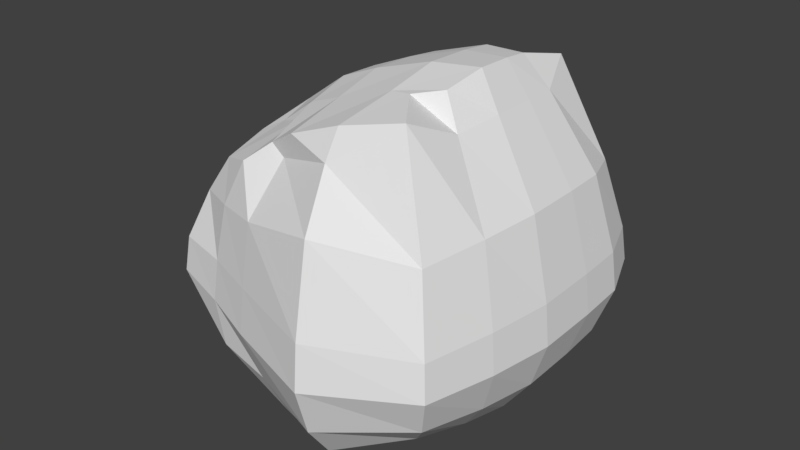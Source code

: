 # Source: pedra3.blend  (saved by Blender 2.78.0; exported with 4.5.12 LTS)
import bpy
from mathutils import Matrix  # noqa: F401  (used for matrix-valued properties, if any)

bpy.ops.wm.read_factory_settings(use_empty=True)
scene = bpy.context.scene
scene.name = 'Scene'

# ---- collections
col_collection_1 = bpy.data.collections.new('Collection 1'); scene.collection.children.link(col_collection_1)

# ---- materials (node trees are filled in below, after node groups)
mat_material = bpy.data.materials.new('Material')
mat_material.alpha_threshold = 0.0
mat_material.use_transparent_shadow = False
mat_material.roughness = 0.5
mat_material.line_color = (0.0, 0.0, 0.0, 1.0)

# ---- material node trees

# ---- world
world_world = bpy.data.worlds.new('World'); scene.world = world_world
world_world.color = (0.05088, 0.05088, 0.05088)
world_world.use_sun_shadow = False
world_world.sun_shadow_jitter_overblur = 0.0
world_world.cycles.sampling_method = 'MANUAL'

# ---- meshes
me_cube_001 = bpy.data.meshes.new('Cube.001')
me_cube_001.from_pydata([(1.063, 0.9404, -1.038), (1.063, -1.06, -1.038), (-0.9373, -1.06, -1.038), (-0.7627, 0.8357, -1.038), (0.6074, 0.4851, 1.426), (0.6074, -0.6042, 1.426), (-0.4819, -0.6042, 0.9616), (-0.4819, 0.4851, 0.9616), (1.287, 1.165, -0.7401), (1.287, -1.284, -0.7401), (-1.162, -1.075, -0.7401), (-0.7777, 0.9205, -0.7401), (1.405, 1.283, -0.3875), (1.405, -1.402, -0.3875), (-1.28, -1.193, -0.3875), (-0.896, 1.039, -0.3875), (1.373, 1.251, -0.08171), (1.373, -1.37, -0.08171), (-1.247, -1.16, -0.08171), (-0.8634, 1.006, -0.08171), (1.232, 1.11, 0.5314), (1.232, -1.229, 0.5314), (-1.107, -1.02, 0.3322), (-0.7228, 0.8656, 0.3322), (0.8981, 0.8754, 1.403), (0.8981, -0.9945, 1.403), (-0.8722, -0.9945, 0.6728), (-0.6977, 0.7707, 0.6728), (1.156, -0.5815, -1.132), (-1.031, -0.5815, -1.132), (0.8239, -0.4634, 1.467), (-0.7843, -0.4634, 0.8365), (-1.276, -0.7105, -0.8055), (1.402, -0.7105, -0.8055), (-1.405, -0.7785, -0.42), (1.531, -0.7785, -0.42), (-1.37, -0.7598, -0.08559), (1.495, -0.7598, -0.08559), (-1.216, -0.6789, 0.3669), (1.341, -0.6789, 0.5661), (-0.9595, -0.5441, 0.7394), (0.9854, -0.5441, 1.204), (-1.086, -0.1475, -1.187), (-0.8282, -0.1209, 0.9172), (-1.343, -0.178, -0.844), (-1.479, -0.1941, -0.4391), (-1.442, -0.1897, -0.08788), (-1.28, -0.1706, 0.3874), (-1.011, -0.1386, 0.7787), (1.211, -0.1475, -1.187), (0.8677, -0.1209, 1.548), (1.469, -0.178, -0.844), (1.605, -0.1941, -0.4391), (1.567, -0.1897, -0.08788), (1.406, -0.1706, 0.5866), (1.037, -0.1386, 1.243), (-1.079, 0.2789, -1.18), (-0.8226, 0.1955, 0.907), (-1.335, 0.3519, -0.8392), (-1.47, 0.3903, -0.4367), (-1.433, 0.3797, -0.08759), (-1.272, 0.334, 0.3849), (-1.005, 0.2578, 0.7737), (1.204, 0.2789, -1.18), (0.8622, 0.1955, 1.538), (1.46, 0.3519, -0.8392), (1.596, 0.3903, -0.4367), (1.558, 0.3797, -0.08759), (1.398, 0.334, 0.5841), (1.03, 0.2578, 1.238), (-0.8872, 0.4976, -1.163), (-0.8091, 0.4254, 0.8821), (-1.14, 0.6524, -0.8273), (-1.273, 0.734, -0.4308), (-1.236, 0.7115, -0.08688), (-1.078, 0.6145, 0.3785), (-0.8141, 0.4527, 0.7616), (1.187, 0.6023, -1.163), (0.8487, 0.4254, 1.513), (1.44, 0.7571, -0.8273), (1.573, 0.8387, -0.4308), (1.536, 0.8162, -0.08688), (1.378, 0.7192, 0.5777), (1.014, 0.5574, 1.226), (-0.4071, 0.9964, -1.204), (-0.5816, -1.021, -1.204), (-0.3557, 0.838, 0.9421), (-0.3557, -1.018, 0.9421), (-0.5757, 1.258, -0.8561), (-0.7502, -1.282, -0.8561), (-0.6645, 1.396, -0.4452), (-0.8041, -1.315, -0.4452), (-0.64, 1.358, -0.08871), (-0.7796, -1.277, -0.08871), (-0.5344, 1.194, 0.3937), (-0.7089, -1.218, 0.3937), (-0.5327, 1.025, 0.7907), (-0.5327, -1.154, 0.7907), (-0.4116, -0.5334, 1.101), (-0.6518, -0.6728, -1.312), (-0.6931, -0.1669, -1.376), (-0.4445, -0.1342, 1.195), (-0.4404, 0.2346, 1.184), (-0.6879, 0.3301, -1.368), (-0.5006, 0.6023, -1.349), (-0.4302, 0.5025, 1.155), (-0.0779, -0.5861, 1.234), (-0.0961, -0.1443, 1.338), (-0.09381, 0.2639, 1.325), (-0.08818, 0.5605, 1.293), (-0.2175, 1.222, -1.328), (-0.2175, -1.149, -1.328), (-0.04702, 0.9317, 1.124), (-0.04702, -1.122, 1.124), (-0.3107, 1.512, -0.9434), (-0.2758, -1.333, -0.9434), (-0.3598, 1.664, -0.4885), (-0.3249, -1.486, -0.4885), (-0.3463, 1.622, -0.09398), (-0.3114, -1.444, -0.09398), (-0.2879, 1.441, 0.4399), (-0.2879, -1.367, 0.4399), (-0.1905, 1.138, 0.8794), (-0.1905, -1.065, 0.8794), (-0.2563, -0.7414, -1.448), (-0.2791, -0.1815, -1.519), (-0.2762, 0.3686, -1.51), (-0.2692, 0.7858, -1.488), (0.4206, -0.5773, 1.4), (0.4348, -0.1426, 1.503), (0.433, 0.259, 1.49), (0.4286, 0.5508, 1.458), (0.4226, 1.202, -1.307), (0.4226, -1.337, -1.307), (0.3965, 0.9161, 1.293), (0.3965, -1.105, 1.293), (0.4954, 1.487, -0.9288), (0.4954, -1.622, -0.9288), (0.5337, 1.637, -0.4813), (0.5337, -1.772, -0.4813), (0.5231, 1.595, -0.0931), (0.5231, -1.73, -0.0931), (0.4775, 1.417, 0.6314), (0.4775, -1.552, 0.6314), (0.4015, 1.119, 1.064), (0.4015, -1.254, 1.064), (0.4529, -0.7299, -1.426), (0.4707, -0.179, -1.495), (0.4685, 0.3622, -1.487), (0.463, 0.7726, -1.465)], [], [(99, 85, 2, 29), (98, 31, 6, 87), (41, 30, 5, 25), (97, 87, 6, 26), (76, 71, 7, 27), (88, 84, 3, 11), (90, 88, 11, 15), (70, 72, 11, 3), (85, 89, 10, 2), (28, 33, 9, 1), (92, 90, 15, 19), (72, 73, 15, 11), (89, 91, 14, 10), (33, 35, 13, 9), (94, 92, 19, 23), (73, 74, 19, 15), (91, 93, 18, 14), (35, 37, 17, 13), (96, 94, 23, 27), (74, 75, 23, 19), (93, 95, 22, 18), (37, 39, 21, 17), (86, 96, 27, 7), (75, 76, 27, 23), (95, 97, 26, 22), (39, 41, 25, 21), (54, 55, 41, 39), (22, 26, 40, 38), (53, 54, 39, 37), (18, 22, 38, 36), (52, 53, 37, 35), (14, 18, 36, 34), (51, 52, 35, 33), (10, 14, 34, 32), (49, 51, 33, 28), (2, 10, 32, 29), (26, 6, 31, 40), (55, 50, 30, 41), (101, 43, 31, 98), (100, 99, 29, 42), (103, 100, 42, 56), (102, 57, 43, 101), (69, 64, 50, 55), (63, 65, 51, 49), (65, 66, 52, 51), (66, 67, 53, 52), (67, 68, 54, 53), (68, 69, 55, 54), (38, 40, 48, 47), (36, 38, 47, 46), (34, 36, 46, 45), (32, 34, 45, 44), (29, 32, 44, 42), (40, 31, 43, 48), (82, 83, 69, 68), (81, 82, 68, 67), (80, 81, 67, 66), (79, 80, 66, 65), (77, 79, 65, 63), (83, 78, 64, 69), (105, 71, 57, 102), (104, 103, 56, 70), (47, 48, 62, 61), (46, 47, 61, 60), (45, 46, 60, 59), (44, 45, 59, 58), (42, 44, 58, 56), (48, 43, 57, 62), (84, 104, 70, 3), (86, 7, 71, 105), (24, 4, 78, 83), (0, 8, 79, 77), (8, 12, 80, 79), (12, 16, 81, 80), (16, 20, 82, 81), (20, 24, 83, 82), (61, 62, 76, 75), (60, 61, 75, 74), (59, 60, 74, 73), (58, 59, 73, 72), (56, 58, 72, 70), (62, 57, 71, 76), (112, 86, 105, 109), (110, 127, 104, 84), (127, 126, 103, 104), (109, 105, 102, 108), (108, 102, 101, 107), (126, 125, 100, 103), (125, 124, 99, 100), (107, 101, 98, 106), (121, 123, 97, 95), (112, 122, 96, 86), (119, 121, 95, 93), (122, 120, 94, 96), (117, 119, 93, 91), (120, 118, 92, 94), (115, 117, 91, 89), (118, 116, 90, 92), (111, 115, 89, 85), (116, 114, 88, 90), (114, 110, 84, 88), (123, 113, 87, 97), (106, 98, 87, 113), (124, 111, 85, 99), (146, 133, 111, 124), (128, 106, 113, 135), (145, 135, 113, 123), (136, 132, 110, 114), (138, 136, 114, 116), (133, 137, 115, 111), (140, 138, 116, 118), (137, 139, 117, 115), (142, 140, 118, 120), (139, 141, 119, 117), (144, 142, 120, 122), (141, 143, 121, 119), (134, 144, 122, 112), (143, 145, 123, 121), (129, 107, 106, 128), (147, 146, 124, 125), (148, 147, 125, 126), (130, 108, 107, 129), (131, 109, 108, 130), (149, 148, 126, 127), (132, 149, 127, 110), (134, 112, 109, 131), (4, 134, 131, 78), (0, 77, 149, 132), (77, 63, 148, 149), (78, 131, 130, 64), (64, 130, 129, 50), (63, 49, 147, 148), (49, 28, 146, 147), (50, 129, 128, 30), (21, 25, 145, 143), (4, 24, 144, 134), (17, 21, 143, 141), (24, 20, 142, 144), (13, 17, 141, 139), (20, 16, 140, 142), (9, 13, 139, 137), (16, 12, 138, 140), (1, 9, 137, 133), (12, 8, 136, 138), (8, 0, 132, 136), (25, 5, 135, 145), (30, 128, 135, 5), (28, 1, 133, 146)])
me_cube_001.materials.append(mat_material)
me_cube_001.use_remesh_preserve_volume = False
me_cube_001.use_remesh_preserve_attributes = False
me_cube_001.use_mirror_vertex_groups = False
me_cube_001.update()

# ---- objects
ob_cube_001 = bpy.data.objects.new('Cube.001', me_cube_001)

# ---- transforms, parenting, visibility, modifiers, constraints
ob_cube_001.location = (0.0, 0.0, 0.0)
ob_cube_001.lock_rotations_4d = False
ob_cube_001.empty_display_type = 'ARROWS'
ob_cube_001.lineart.crease_threshold = 0.0

# ---- collection membership
col_collection_1.objects.link(ob_cube_001)

# ---- scene / render settings (as saved in the file)
scene.frame_start = 1; scene.frame_end = 250; scene.frame_set(1)
scene.render.engine = 'BLENDER_EEVEE_NEXT'
scene.render.resolution_percentage = 50
scene.render.dither_intensity = 0.0
scene.cycles.use_denoising = False
scene.cycles.samples = 128
scene.cycles.sampling_pattern = 'TABULATED_SOBOL'
scene.cycles.light_sampling_threshold = 0.0
scene.cycles.use_adaptive_sampling = False
scene.cycles.use_light_tree = False
scene.cycles.blur_glossy = 0.0
scene.cycles.sample_clamp_indirect = 0.0
scene.view_settings.view_transform = 'Standard'
bpy.context.view_layer.update()

# ---- added for rendering (the .blend has no active camera and no usable light): camera, sun
cam_auto = bpy.data.cameras.new('AutoCamera')
cam_auto.lens = 50.0
cam_auto.sensor_width = 36.0
cam_auto.clip_end = 1000.0
ob_auto_camera = bpy.data.objects.new('AutoCamera', cam_auto)
scene.collection.objects.link(ob_auto_camera)
ob_auto_camera.location = (5.19129, -6.20803, 4.11717)
ob_auto_camera.rotation_euler = (1.09748, -7.21219e-08, 0.694738)
scene.camera = ob_auto_camera
light_auto_sun = bpy.data.lights.new('AutoSun', 'SUN')
light_auto_sun.energy = 3.0
light_auto_sun.angle = 0.0523599
ob_auto_sun = bpy.data.objects.new('AutoSun', light_auto_sun)
scene.collection.objects.link(ob_auto_sun)
ob_auto_sun.rotation_euler = (0.872665, 0.174533, 0.523599)
bpy.context.view_layer.update()
